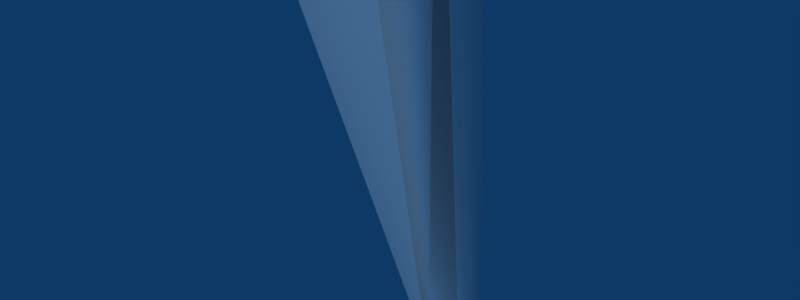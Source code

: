 # Source: Shovel.blend  (saved by Blender 2.49.2; exported with 4.5.12 LTS)
import bpy
from mathutils import Matrix  # noqa: F401  (used for matrix-valued properties, if any)

bpy.ops.wm.read_factory_settings(use_empty=True)
scene = bpy.context.scene
scene.name = 'Scene'

# ---- collections
col_collection_1 = bpy.data.collections.new('Collection 1'); scene.collection.children.link(col_collection_1)

# ---- materials (node trees are filled in below, after node groups)
mat_shovel = bpy.data.materials.new('shovel')
mat_shovel.alpha_threshold = 0.0
mat_shovel.diffuse_color = (0.8784, 0.8784, 0.8784, 1.0)
mat_shovel.roughness = 0.5
mat_shovel.specular_intensity = 0.0
mat_shovel.line_color = (0.0, 0.0, 0.0, 1.0)

# ---- node groups
ng_auto_smooth = bpy.data.node_groups.new('Auto Smooth', 'GeometryNodeTree')
_s = ng_auto_smooth.interface.new_socket(name='Geometry', in_out='OUTPUT', socket_type='NodeSocketGeometry')
_s = ng_auto_smooth.interface.new_socket(name='Geometry', in_out='INPUT', socket_type='NodeSocketGeometry')
_s = ng_auto_smooth.interface.new_socket(name='Angle', in_out='INPUT', socket_type='NodeSocketFloat')
_s.subtype = 'ANGLE'
_s.min_value = 0.0
_s.max_value = 3.142
ng_auto_smooth.is_modifier = True
_N = ng_auto_smooth.nodes; _L = ng_auto_smooth.links
n0 = _N.new('NodeGroupOutput'); n0.name = 'Group Output'; n0.location = (480, -100)
n1 = _N.new('NodeGroupInput'); n1.name = 'Group Input'; n1.location = (-420, -300)
n2 = _N.new('NodeGroupInput'); n2.name = 'Group Input.001'; n2.location = (-60, -100)
n3 = _N.new('GeometryNodeSetShadeSmooth'); n3.name = 'Set Shade Smooth'; n3.location = (120, -100)
n3.domain = 'EDGE'
n4 = _N.new('GeometryNodeSetShadeSmooth'); n4.name = 'Set Shade Smooth.001'; n4.location = (300, -100)
n5 = _N.new('GeometryNodeInputMeshEdgeAngle'); n5.name = 'Edge Angle'; n5.location = (-420, -220)
n6 = _N.new('GeometryNodeInputEdgeSmooth'); n6.name = 'Is Edge Smooth'; n6.location = (-60, -160)
n7 = _N.new('GeometryNodeInputShadeSmooth'); n7.name = 'Is Face Smooth'; n7.location = (-240, -340)
n8 = _N.new('FunctionNodeBooleanMath'); n8.name = 'Boolean Math'; n8.location = (-60, -220)
n9 = _N.new('FunctionNodeCompare'); n9.name = 'Compare'; n9.location = (-240, -180)
n9.operation = 'LESS_EQUAL'
_L.new(n5.outputs[0], n9.inputs[0])
_L.new(n4.outputs[0], n0.inputs[0])
_L.new(n1.outputs[1], n9.inputs[1])
_L.new(n9.outputs[0], n8.inputs[0])
_L.new(n7.outputs[0], n8.inputs[1])
_L.new(n2.outputs[0], n3.inputs[0])
_L.new(n6.outputs[0], n3.inputs[1])
_L.new(n3.outputs[0], n4.inputs[0])
_L.new(n8.outputs[0], n3.inputs[2])
n0.is_active_output = True

# ---- material node trees

# ---- world
world_world = bpy.data.worlds.new('World'); scene.world = world_world
world_world.color = (0.05656, 0.2208, 0.4)
world_world.use_sun_shadow = False
world_world.sun_shadow_jitter_overblur = 0.0
world_world.cycles.sampling_method = 'MANUAL'
world_world.cycles.sample_map_resolution = 256

# ---- cameras
cam_camera_002 = bpy.data.cameras.new('Camera.002')
cam_camera_002.passepartout_alpha = 0.2
cam_camera_002.clip_end = 100.0
cam_camera_002.lens = 35.0
cam_camera_002.show_passepartout = False
cam_camera_002.show_safe_areas = True
cam_camera_002.dof.focus_distance = 0.0
cam_camera_002.dof.aperture_fstop = 128.0
cam_camera = bpy.data.cameras.new('Camera')
cam_camera.passepartout_alpha = 0.2
cam_camera.clip_end = 100.0
cam_camera.lens = 35.0
cam_camera.ortho_scale = 7.314
cam_camera.show_passepartout = False
cam_camera.show_safe_areas = True
cam_camera.dof.focus_distance = 0.0
cam_camera.dof.aperture_fstop = 128.0

# ---- lights
light_lamp = bpy.data.lights.new('Lamp', 'SUN')
light_lamp.transmission_factor = 0.0
light_lamp.angle = 1.571
light_lamp.energy = 1.0
light_lamp.shadow_buffer_clip_start = 0.5
light_lamp.shadow_soft_size = 1.0
light_lamp.shadow_cascade_max_distance = 1000.0
light_lamp.cycles.use_multiple_importance_sampling = False
light_spot = bpy.data.lights.new('Spot', 'POINT')
light_spot.transmission_factor = 0.0
light_spot.cutoff_distance = 30.0
light_spot.energy = 39.05
light_spot.shadow_buffer_clip_start = 1.001
light_spot.shadow_soft_size = 1.0
light_spot.shadow_maximum_resolution = 0.006
light_spot.use_absolute_resolution = True
light_spot.cycles.use_multiple_importance_sampling = False

# ---- meshes
me_shovel = bpy.data.meshes.new('Shovel')
me_shovel.from_pydata([(-0.2016, -0.5273, -9.493), (-0.4698, -0.006056, 5.753), (-0.5705, 0.3729, -9.493), (0.328, 0.00434, -9.493), (0.172, -0.3703, -9.492), (-0.2011, -0.4131, -9.746), (0.09182, -0.29, -9.746), (0.2142, 0.003782, -9.746), (0.09435, 0.2962, -9.746), (-0.1975, 0.4159, -9.746), (-0.4905, 0.2928, -9.746), (-0.6128, -0.0009911, -9.746), (-0.493, -0.2934, -9.746), (-0.1994, 0.001495, -9.937), (0.03506, -0.01323, 9.973), (0.03341, -1.949, 3.296), (-0.07521, -0.6297, 3.174), (0.1675, -0.4834, 3.148), (0.4449, 0.004171, 3.196), (0.2681, -0.006431, 5.823), (0.296, -0.3287, 4.418), (0.1205, -0.01178, 6.836), (0.008691, -0.008808, 8.383), (0.1136, -0.4612, 5.688), (0.1257, -2.166, 4.231), (0.09598, -2.111, 5.462), (0.1023, -1.509, 8.639), (0.1461, -2.228, 7.268), (0.2989, -2.72, 5.44), (0.3861, -2.947, 3.49), (-0.05831, -1.95, 3.296), (-0.1662, -0.4017, 3.163), (0.0837, -0.3642, 3.147), (0.2321, 0.003642, 3.196), (-0.2871, -0.01231, 6.836), (-0.08302, -0.009351, 8.383), (-0.2159, -0.3363, 5.688), (0.03394, -2.166, 4.231), (0.004257, -2.111, 5.462), (0.05042, 1.943, 3.294), (-0.06974, 0.6226, 3.174), (0.1717, 0.4791, 3.147), (0.3011, 0.3249, 4.418), (0.1176, 0.4541, 5.688), (0.1446, 2.16, 4.229), (0.1144, 2.104, 5.46), (0.1154, 1.499, 8.638), (0.1655, 2.22, 7.266), (0.3227, 2.716, 5.438), (0.4119, 2.945, 3.488), (-0.04129, 1.943, 3.294), (0.08729, 0.3593, 3.146), (-0.2119, 0.3282, 5.688), (0.05285, 2.16, 4.229), (0.02268, 2.103, 5.46), (-0.5737, -0.3746, -9.493), (-0.1613, 0.3935, 3.162), (0.06388, 0.4893, -9.443), (-0.7265, -0.001746, -9.493), (-0.3693, -0.2724, 5.728), (-0.367, 0.2615, 5.728), (-0.197, 0.5299, -9.493)], [], [(59, 1, 58), (1, 60, 2), (58, 1, 2), (51, 33, 3), (33, 32, 4), (3, 33, 4), (32, 0, 4), (59, 36, 34), (1, 59, 34), (60, 1, 34), (52, 60, 34), (5, 0, 55), (12, 5, 55), (4, 0, 6), (6, 0, 5), (7, 3, 4), (6, 7, 4), (8, 57, 3), (7, 8, 3), (9, 61, 57), (8, 9, 57), (10, 2, 61), (9, 10, 61), (11, 58, 2), (10, 11, 2), (12, 55, 58), (11, 12, 58), (13, 5, 12), (13, 6, 5), (13, 7, 6), (13, 8, 7), (13, 9, 8), (13, 10, 9), (13, 11, 10), (13, 12, 11), (35, 26, 14), (26, 22, 14), (21, 22, 26), (23, 21, 26), (27, 23, 26), (25, 23, 27), (28, 25, 27), (24, 25, 28), (29, 24, 28), (15, 24, 29), (30, 15, 29), (23, 24, 15), (16, 23, 15), (31, 16, 15), (30, 31, 15), (20, 23, 16), (17, 20, 16), (32, 17, 16), (31, 32, 16), (33, 18, 17), (32, 33, 17), (21, 23, 19), (23, 20, 19), (25, 24, 23), (35, 34, 26), (34, 36, 26), (36, 27, 26), (36, 38, 27), (38, 28, 27), (37, 29, 28), (38, 37, 28), (37, 30, 29), (37, 36, 30), (36, 31, 30), (37, 38, 36), (18, 20, 17), (19, 20, 18), (14, 46, 35), (14, 22, 46), (46, 22, 21), (46, 21, 43), (46, 43, 47), (47, 43, 45), (47, 45, 48), (48, 45, 44), (49, 48, 44), (49, 44, 39), (49, 39, 50), (39, 44, 43), (39, 43, 40), (39, 40, 56), (50, 39, 56), (40, 43, 42), (40, 42, 41), (40, 41, 51), (56, 40, 51), (41, 18, 33), (51, 41, 33), (19, 43, 21), (19, 42, 43), (43, 44, 45), (46, 34, 35), (46, 52, 34), (46, 47, 52), (47, 54, 52), (47, 48, 54), (48, 49, 53), (54, 48, 53), (49, 50, 53), (50, 52, 53), (50, 56, 52), (52, 54, 53), (41, 42, 18), (18, 42, 19), (0, 32, 31, 55), (31, 36, 59), (52, 56, 60), (56, 57, 61), (31, 59, 58, 55), (56, 61, 2, 60), (3, 57, 56, 51)])
me_shovel.polygons.foreach_set('use_smooth', [True] * 116)
_uv = me_shovel.uv_layers.new(name='UVTex')
_uv.uv.foreach_set('vector', [0.8203, 0.8172, 0.7981, 0.8438, 0.03102, 0.1123, 0.7981, 0.8438, 0.8203, 0.8172, 0.05986, 0.09535, 0.03102, 0.1123, 0.7981, 0.8438, 0.05986, 0.09535, 0.722, 0.653, 0.7447, 0.6324, 0.09621, 0.02987, 0.7447, 0.6324, 0.722, 0.653, 0.08963, 0.06137, 0.09621, 0.02987, 0.7447, 0.6324, 0.08963, 0.06137, 0.722, 0.653, 0.077, 0.07841, 0.08963, 0.06137, 0.8203, 0.8172, 0.8451, 0.7876, 0.9653, 0.9545, 0.7981, 0.8438, 0.8203, 0.8172, 0.9653, 0.9545, 0.8203, 0.8172, 0.7981, 0.8438, 0.9653, 0.9545, 0.8451, 0.7876, 0.8203, 0.8172, 0.9653, 0.9545, 0.06444, 0.0684, 0.077, 0.07841, 0.05986, 0.09535, 0.04993, 0.08036, 0.06444, 0.0684, 0.05986, 0.09535, 0.08963, 0.06137, 0.077, 0.07841, 0.0728, 0.05166, 0.0728, 0.05166, 0.077, 0.07841, 0.06444, 0.0684, 0.07371, 0.02888, 0.09621, 0.02987, 0.08963, 0.06137, 0.0728, 0.05166, 0.07371, 0.02888, 0.08963, 0.06137, 0.0728, 0.05166, 0.08963, 0.06137, 0.09621, 0.02987, 0.07371, 0.02888, 0.0728, 0.05166, 0.09621, 0.02987, 0.06444, 0.0684, 0.077, 0.07841, 0.08963, 0.06137, 0.0728, 0.05166, 0.06444, 0.0684, 0.08963, 0.06137, 0.04993, 0.08036, 0.05986, 0.09535, 0.077, 0.07841, 0.06444, 0.0684, 0.04993, 0.08036, 0.077, 0.07841, 0.02532, 0.08696, 0.03102, 0.1123, 0.05986, 0.09535, 0.04993, 0.08036, 0.02532, 0.08696, 0.05986, 0.09535, 0.04993, 0.08036, 0.05986, 0.09535, 0.03102, 0.1123, 0.02532, 0.08696, 0.04993, 0.08036, 0.03102, 0.1123, 0.03855, 0.04736, 0.06444, 0.0684, 0.04993, 0.08036, 0.03855, 0.04736, 0.0728, 0.05166, 0.06444, 0.0684, 0.03855, 0.04736, 0.07371, 0.02888, 0.0728, 0.05166, 0.03855, 0.04736, 0.0728, 0.05166, 0.07371, 0.02888, 0.03855, 0.04736, 0.06444, 0.0684, 0.0728, 0.05166, 0.03855, 0.04736, 0.04993, 0.08036, 0.06444, 0.0684, 0.03855, 0.04736, 0.02532, 0.08696, 0.04993, 0.08036, 0.03855, 0.04736, 0.04993, 0.08036, 0.02532, 0.08696, 0.7917, 0.3561, 0.8833, 0.3728, 0.7919, 0.4529, 0.146, 0.8908, 0.2323, 0.8749, 0.2324, 0.9664, 0.2319, 0.7821, 0.2323, 0.8749, 0.146, 0.8908, 0.2007, 0.7105, 0.2319, 0.7821, 0.146, 0.8908, 0.101, 0.8099, 0.2007, 0.7105, 0.146, 0.8908, 0.1036, 0.7032, 0.2007, 0.7105, 0.101, 0.8099, 0.06618, 0.7046, 0.1036, 0.7032, 0.101, 0.8099, 0.09475, 0.6299, 0.1036, 0.7032, 0.06618, 0.7046, 0.03853, 0.592, 0.09475, 0.6299, 0.06618, 0.7046, 0.1046, 0.569, 0.09475, 0.6299, 0.03853, 0.592, 0.1032, 0.5582, 0.1046, 0.569, 0.03853, 0.592, 0.2007, 0.7105, 0.09475, 0.6299, 0.1046, 0.569, 0.1709, 0.55, 0.2007, 0.7105, 0.1046, 0.569, 0.1907, 0.534, 0.1709, 0.55, 0.1046, 0.569, 0.1032, 0.5582, 0.1907, 0.534, 0.1046, 0.569, 0.2012, 0.6363, 0.2007, 0.7105, 0.1709, 0.55, 0.1959, 0.5596, 0.2012, 0.6363, 0.1709, 0.55, 0.2012, 0.5505, 0.1959, 0.5596, 0.1709, 0.55, 0.1907, 0.534, 0.2012, 0.5505, 0.1709, 0.55, 0.2323, 0.5527, 0.2323, 0.5683, 0.1959, 0.5596, 0.2012, 0.5505, 0.2323, 0.5527, 0.1959, 0.5596, 0.2319, 0.7821, 0.2007, 0.7105, 0.232, 0.7188, 0.2007, 0.7105, 0.2012, 0.6363, 0.232, 0.7188, 0.1036, 0.7032, 0.09475, 0.6299, 0.2007, 0.7105, 0.7917, 0.3561, 0.7919, 0.2312, 0.8833, 0.3728, 0.7919, 0.2312, 0.8136, 0.1922, 0.8833, 0.3728, 0.8136, 0.1922, 0.9284, 0.2904, 0.8833, 0.3728, 0.8136, 0.1922, 0.9221, 0.1807, 0.9284, 0.2904, 0.9221, 0.1807, 0.963, 0.1806, 0.9284, 0.2904, 0.9276, 0.1062, 0.9808, 0.06258, 0.963, 0.1806, 0.9221, 0.1807, 0.9276, 0.1062, 0.963, 0.1806, 0.9276, 0.1062, 0.9149, 0.04902, 0.9808, 0.06258, 0.9276, 0.1062, 0.8136, 0.1922, 0.9149, 0.04902, 0.8136, 0.1922, 0.8209, 0.039, 0.9149, 0.04902, 0.9276, 0.1062, 0.9221, 0.1807, 0.8136, 0.1922, 0.2323, 0.5683, 0.2012, 0.6363, 0.1959, 0.5596, 0.232, 0.7188, 0.2012, 0.6363, 0.2323, 0.5683, 0.7919, 0.4529, 0.6995, 0.3728, 0.7917, 0.3561, 0.2324, 0.9664, 0.2323, 0.8749, 0.3192, 0.8902, 0.3192, 0.8902, 0.2323, 0.8749, 0.2319, 0.7821, 0.3192, 0.8902, 0.2319, 0.7821, 0.2637, 0.7103, 0.3192, 0.8902, 0.2637, 0.7103, 0.3638, 0.809, 0.3638, 0.809, 0.2637, 0.7103, 0.3607, 0.7024, 0.3638, 0.809, 0.3607, 0.7024, 0.3983, 0.7036, 0.3983, 0.7036, 0.3607, 0.7024, 0.3692, 0.6291, 0.4261, 0.5977, 0.3983, 0.7036, 0.3692, 0.6291, 0.4261, 0.5977, 0.3692, 0.6291, 0.3591, 0.5684, 0.4261, 0.5977, 0.3591, 0.5684, 0.3602, 0.5575, 0.3591, 0.5684, 0.3692, 0.6291, 0.2637, 0.7103, 0.3591, 0.5684, 0.2637, 0.7103, 0.2928, 0.5496, 0.3591, 0.5684, 0.2928, 0.5496, 0.2725, 0.5336, 0.3602, 0.5575, 0.3591, 0.5684, 0.2725, 0.5336, 0.2928, 0.5496, 0.2637, 0.7103, 0.2629, 0.6362, 0.2928, 0.5496, 0.2629, 0.6362, 0.2678, 0.5595, 0.2928, 0.5496, 0.2678, 0.5595, 0.2625, 0.5504, 0.2725, 0.5336, 0.2928, 0.5496, 0.2625, 0.5504, 0.2678, 0.5595, 0.2323, 0.5683, 0.2323, 0.5527, 0.2625, 0.5504, 0.2678, 0.5595, 0.2323, 0.5527, 0.232, 0.7188, 0.2637, 0.7103, 0.2319, 0.7821, 0.232, 0.7188, 0.2629, 0.6362, 0.2637, 0.7103, 0.2637, 0.7103, 0.3692, 0.6291, 0.3607, 0.7024, 0.6995, 0.3728, 0.7919, 0.2312, 0.7917, 0.3561, 0.6995, 0.3728, 0.7692, 0.1922, 0.7919, 0.2312, 0.6995, 0.3728, 0.6542, 0.2903, 0.7692, 0.1922, 0.6542, 0.2903, 0.6606, 0.1807, 0.7692, 0.1922, 0.6542, 0.2903, 0.6193, 0.1805, 0.6606, 0.1807, 0.6193, 0.1805, 0.6013, 0.06251, 0.655, 0.1061, 0.6606, 0.1807, 0.6193, 0.1805, 0.655, 0.1061, 0.6013, 0.06251, 0.6677, 0.04897, 0.655, 0.1061, 0.6677, 0.04897, 0.7692, 0.1922, 0.655, 0.1061, 0.6677, 0.04897, 0.7618, 0.039, 0.7692, 0.1922, 0.7692, 0.1922, 0.6606, 0.1807, 0.655, 0.1061, 0.2678, 0.5595, 0.2629, 0.6362, 0.2323, 0.5683, 0.2323, 0.5683, 0.2629, 0.6362, 0.232, 0.7188, 0.077, 0.07841, 0.722, 0.653, 0.7034, 0.676, 0.05986, 0.09535, 0.7034, 0.676, 0.8451, 0.7876, 0.8203, 0.8172, 0.8451, 0.7876, 0.7034, 0.676, 0.8203, 0.8172, 0.7034, 0.676, 0.08963, 0.06137, 0.077, 0.07841, 0.7034, 0.676, 0.8203, 0.8172, 0.03102, 0.1123, 0.05986, 0.09535, 0.7034, 0.676, 0.077, 0.07841, 0.05986, 0.09535, 0.8203, 0.8172, 0.09621, 0.02987, 0.08963, 0.06137, 0.7034, 0.676, 0.722, 0.653])
me_shovel.materials.append(mat_shovel)
me_shovel.use_remesh_preserve_volume = False
me_shovel.use_remesh_preserve_attributes = False
me_shovel.use_mirror_vertex_groups = False
me_shovel.update()
arm_armature = bpy.data.armatures.new('Armature')  # bones are not reproduced

# ---- objects
ob_armature = bpy.data.objects.new('Armature', arm_armature)
ob_shovel = bpy.data.objects.new('Shovel', me_shovel)
ob_camera_001 = bpy.data.objects.new('Camera.001', cam_camera_002)
ob_lamp_001 = bpy.data.objects.new('Lamp.001', light_lamp)
ob_lamp = bpy.data.objects.new('Lamp', light_spot)
ob_camera = bpy.data.objects.new('Camera', cam_camera)

# ---- transforms, parenting, visibility, modifiers, constraints
ob_armature.location = (0.0, 0.0, 0.0)
ob_armature.lock_rotations_4d = False
ob_armature.empty_display_type = 'ARROWS'
ob_armature.lineart.crease_threshold = 0.0
ob_shovel.parent = ob_armature
ob_shovel.location = (0.0, 0.0, 0.0)
ob_shovel.lock_rotations_4d = False
ob_shovel.empty_display_type = 'ARROWS'
ob_shovel.color = (0.0, 0.0, 0.0, 1.0)
ob_shovel.lineart.crease_threshold = 0.0
_vg = ob_shovel.vertex_groups.new(name='main')
_vg.add([0, 1, 2, 3, 4, 5, 6, 7, 8, 9, 10, 11, 12, 13, 14, 15, 16, 17, 18, 19, 20, 21, 22, 23, 24, 25, 26, 27, 28, 29, 30, 31, 32, 33, 34, 35, 36, 37, 38, 39, 40, 41, 42, 43, 44, 45, 46, 47, 48, 49, 50, 51, 52, 53, 54, 55, 56, 57, 58, 59, 60, 61], 1.0, 'REPLACE')
_m = ob_shovel.modifiers.new('Armature', 'ARMATURE')
_m.object = ob_armature
_m.use_bone_envelopes = True
_m = ob_shovel.modifiers.new('Auto Smooth', 'NODES')
_m.node_group = ng_auto_smooth
_gi = [s.identifier for s in ng_auto_smooth.interface.items_tree if s.item_type == 'SOCKET' and s.in_out == 'INPUT']
_m[_gi[1]] = 1.222  # Angle
ob_camera_001.location = (0.03398, -0.2997, 5.627)
ob_camera_001.rotation_euler = (0.0, -0.0, 1.573)
ob_camera_001.lock_rotations_4d = False
ob_camera_001.empty_display_type = 'ARROWS'
ob_camera_001.lineart.crease_threshold = 0.0
ob_lamp_001.location = (11.74, 6.905, 12.77)
ob_lamp_001.rotation_euler = (-0.2538, 0.8201, 0.2541)
ob_lamp_001.lock_rotations_4d = False
ob_lamp_001.empty_display_type = 'ARROWS'
ob_lamp_001.color = (0.0, 0.0, 0.0, 1.0)
ob_lamp_001.lineart.crease_threshold = 0.0
ob_lamp.location = (1.63, -1.266, 5.353)
ob_lamp.rotation_euler = (2.13, 2.499, 2.442)
ob_lamp.lock_rotations_4d = False
ob_lamp.empty_display_type = 'ARROWS'
ob_lamp.color = (0.0, 0.0, 0.0, 0.0)
ob_lamp.lineart.crease_threshold = 0.0
ob_camera.location = (0.8459, 1.506, 4.162)
ob_camera.rotation_euler = (-0.3592, -0.08145, -0.7424)
ob_camera.scale = (-1.0, -1.0, 1.0)
ob_camera.lock_rotations_4d = False
ob_camera.empty_display_type = 'ARROWS'
ob_camera.color = (0.0, 0.0, 0.0, 0.0)
ob_camera.display_type = 'WIRE'
ob_camera.lineart.crease_threshold = 0.0

# ---- collection membership
col_collection_1.objects.link(ob_armature)
col_collection_1.objects.link(ob_shovel)
col_collection_1.objects.link(ob_camera_001)
col_collection_1.objects.link(ob_lamp_001)
col_collection_1.objects.link(ob_lamp)
col_collection_1.objects.link(ob_camera)

# ---- scene / render settings (as saved in the file)
scene.camera = ob_camera
scene.frame_start = 1; scene.frame_end = 250; scene.frame_set(1)
scene.render.engine = 'BLENDER_EEVEE_NEXT'
scene.render.image_settings.compression = 90
scene.render.resolution_x = 64
scene.render.resolution_y = 24
scene.render.pixel_aspect_x = 100.0
scene.render.pixel_aspect_y = 100.0
scene.render.fps = 25
scene.render.dither_intensity = 0.0
scene.render.film_transparent = True
scene.render.use_compositing = False
scene.render.use_sequencer = False
scene.render.bake_margin = 2
scene.render.bake_bias = 0.0
scene.render.use_stamp_time = False
scene.render.use_stamp_date = False
scene.render.use_stamp_frame = False
scene.render.use_stamp_camera = False
scene.render.use_stamp_scene = False
scene.render.use_stamp_filename = False
scene.render.use_stamp_render_time = False
scene.render.stamp_font_size = 0
scene.cycles.use_denoising = False
scene.cycles.samples = 10
scene.cycles.sampling_pattern = 'TABULATED_SOBOL'
scene.cycles.light_sampling_threshold = 0.0
scene.cycles.use_adaptive_sampling = False
scene.cycles.use_light_tree = False
scene.cycles.blur_glossy = 0.0
scene.cycles.volume_bounces = 1
scene.cycles.pixel_filter_type = 'GAUSSIAN'
scene.cycles.sample_clamp_indirect = 0.0
scene.view_settings.view_transform = 'Raw'
bpy.context.view_layer.update()
